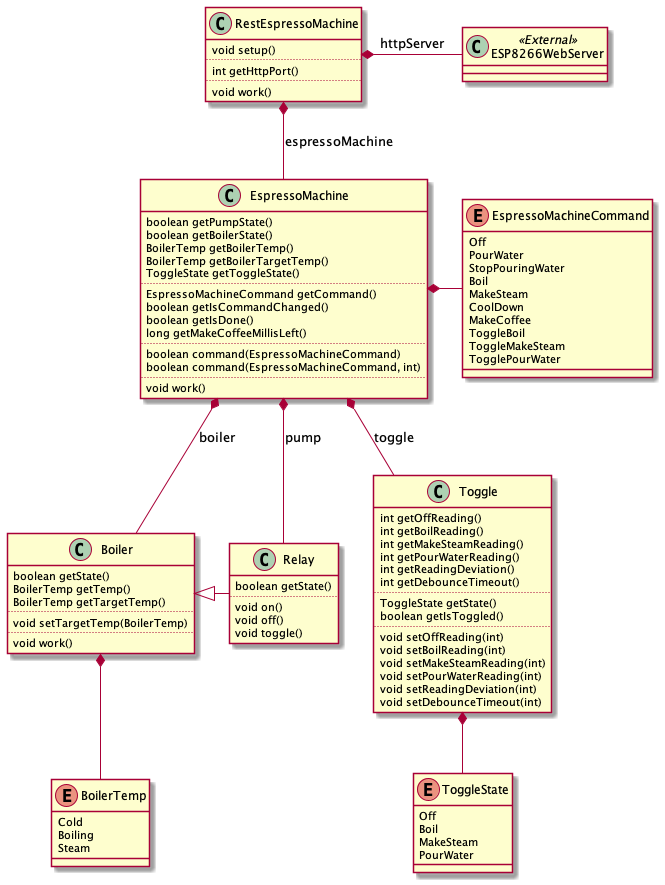

The diagram above was rendered by PlantUML. Its source (embedded in the PNG):
@startuml Class

class Relay {
    boolean getState()
    ..
    void on()
    void off()
    void toggle()
}

enum BoilerTemp {
    Cold
    Boiling
    Steam
}

class Boiler {
    boolean getState()
    BoilerTemp getTemp()
    BoilerTemp getTargetTemp()
    ..
    void setTargetTemp(BoilerTemp)
    ..
    void work()
}

enum ToggleState {
    Off
    Boil
    MakeSteam
    PourWater
}

class Toggle {
    int getOffReading()
    int getBoilReading()
    int getMakeSteamReading()
    int getPourWaterReading()
    int getReadingDeviation()
    int getDebounceTimeout()
    ..
    ToggleState getState()
    boolean getIsToggled()
    ..
    void setOffReading(int)
    void setBoilReading(int)
    void setMakeSteamReading(int)
    void setPourWaterReading(int)
    void setReadingDeviation(int)
    void setDebounceTimeout(int)
}

enum EspressoMachineCommand {
    Off
    PourWater
    StopPouringWater
    Boil
    MakeSteam
    CoolDown
    MakeCoffee
    ToggleBoil
    ToggleMakeSteam
    TogglePourWater
}

class EspressoMachine {
    boolean getPumpState()
    boolean getBoilerState()
    BoilerTemp getBoilerTemp()
    BoilerTemp getBoilerTargetTemp()
    ToggleState getToggleState()
    ..
    EspressoMachineCommand getCommand()
    boolean getIsCommandChanged()
    boolean getIsDone()
    long getMakeCoffeeMillisLeft()
    ..
    boolean command(EspressoMachineCommand)
    boolean command(EspressoMachineCommand, int)
    ..
    void work()
}

class RestEspressoMachine {
    void setup()
    ..
    int getHttpPort()
    ..
    void work()
}

class ESP8266WebServer <<External>>

Boiler <|- Relay
Boiler *-- BoilerTemp

Toggle *-- ToggleState

EspressoMachine *- EspressoMachineCommand

EspressoMachine *-- Relay: pump
EspressoMachine *-- Boiler: boiler
EspressoMachine *-- Toggle: toggle

RestEspressoMachine *-- EspressoMachine: espressoMachine
RestEspressoMachine *- ESP8266WebServer: httpServer

@enduml